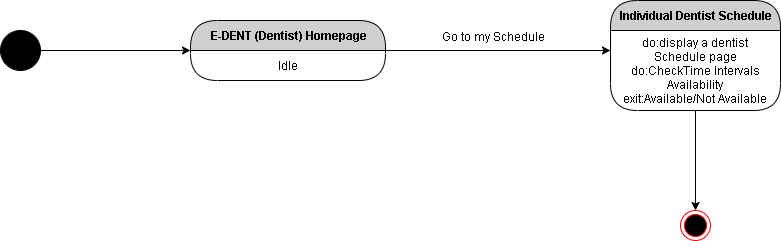

The diagram above was exported from draw.io. Its source (the exported page's mxGraphModel, read from the mxfile embedded in the PNG):
<mxGraphModel dx="1108" dy="510" grid="1" gridSize="10" guides="1" tooltips="1" connect="1" arrows="1" fold="1" page="1" pageScale="1" pageWidth="850" pageHeight="1100" math="0" shadow="0">
  <root>
    <mxCell id="U-hCpg0tzUQUUkxfja0p-0" />
    <mxCell id="U-hCpg0tzUQUUkxfja0p-1" parent="U-hCpg0tzUQUUkxfja0p-0" />
    <mxCell id="YxzeBS5vkA7lV6AcMirZ-12" style="edgeStyle=orthogonalEdgeStyle;rounded=0;orthogonalLoop=1;jettySize=auto;html=1;exitX=1;exitY=0.5;exitDx=0;exitDy=0;entryX=0;entryY=0;entryDx=0;entryDy=0;" edge="1" parent="U-hCpg0tzUQUUkxfja0p-1" source="YxzeBS5vkA7lV6AcMirZ-13" target="YxzeBS5vkA7lV6AcMirZ-16">
      <mxGeometry relative="1" as="geometry">
        <Array as="points">
          <mxPoint x="240" y="240" />
          <mxPoint x="240" y="240" />
        </Array>
      </mxGeometry>
    </mxCell>
    <mxCell id="YxzeBS5vkA7lV6AcMirZ-13" value="" style="ellipse;whiteSpace=wrap;html=1;aspect=fixed;fillColor=#000000;" vertex="1" parent="U-hCpg0tzUQUUkxfja0p-1">
      <mxGeometry x="60" y="220" width="40" height="40" as="geometry" />
    </mxCell>
    <mxCell id="YxzeBS5vkA7lV6AcMirZ-14" style="edgeStyle=orthogonalEdgeStyle;rounded=0;orthogonalLoop=1;jettySize=auto;html=1;exitX=1;exitY=0.5;exitDx=0;exitDy=0;entryX=0;entryY=0.25;entryDx=0;entryDy=0;" edge="1" parent="U-hCpg0tzUQUUkxfja0p-1" source="YxzeBS5vkA7lV6AcMirZ-15" target="YxzeBS5vkA7lV6AcMirZ-19">
      <mxGeometry relative="1" as="geometry">
        <Array as="points" />
        <mxPoint x="730" y="60" as="targetPoint" />
      </mxGeometry>
    </mxCell>
    <mxCell id="YxzeBS5vkA7lV6AcMirZ-15" value="E-DENT (Dentist) Homepage" style="swimlane;html=1;fontStyle=1;align=center;verticalAlign=middle;childLayout=stackLayout;horizontal=1;startSize=30;horizontalStack=0;resizeParent=0;resizeLast=1;container=0;fontColor=#000000;collapsible=0;rounded=1;arcSize=30;strokeColor=#000000;fillColor=#CFCFCF;swimlaneFillColor=#FFFFFF;dropTarget=0;" vertex="1" parent="U-hCpg0tzUQUUkxfja0p-1">
      <mxGeometry x="250" y="210" width="195" height="60" as="geometry" />
    </mxCell>
    <mxCell id="YxzeBS5vkA7lV6AcMirZ-16" value="Idle" style="text;html=1;strokeColor=none;fillColor=none;align=center;verticalAlign=middle;spacingLeft=4;spacingRight=4;whiteSpace=wrap;overflow=hidden;rotatable=0;fontColor=#000000;" vertex="1" parent="YxzeBS5vkA7lV6AcMirZ-15">
      <mxGeometry y="30" width="195" height="30" as="geometry" />
    </mxCell>
    <mxCell id="YxzeBS5vkA7lV6AcMirZ-17" value="Idle" style="text;html=1;strokeColor=none;fillColor=none;align=center;verticalAlign=middle;spacingLeft=4;spacingRight=4;whiteSpace=wrap;overflow=hidden;rotatable=0;fontColor=#000000;" vertex="1" parent="YxzeBS5vkA7lV6AcMirZ-15">
      <mxGeometry y="60" width="195" as="geometry" />
    </mxCell>
    <mxCell id="YxzeBS5vkA7lV6AcMirZ-18" value="Individual Dentist Schedule" style="swimlane;html=1;fontStyle=1;align=center;verticalAlign=middle;childLayout=stackLayout;horizontal=1;startSize=30;horizontalStack=0;resizeParent=0;resizeLast=1;container=0;fontColor=#000000;collapsible=0;rounded=1;arcSize=30;strokeColor=#000000;fillColor=#CFCFCF;swimlaneFillColor=#FFFFFF;dropTarget=0;" vertex="1" parent="U-hCpg0tzUQUUkxfja0p-1">
      <mxGeometry x="670" y="190" width="170" height="110" as="geometry" />
    </mxCell>
    <mxCell id="YxzeBS5vkA7lV6AcMirZ-19" value="do:display a dentist Schedule page&lt;br&gt;do:CheckTime Intervals Availability&lt;br&gt;exit:Available/Not Available" style="text;html=1;strokeColor=none;fillColor=none;align=center;verticalAlign=middle;spacingLeft=4;spacingRight=4;whiteSpace=wrap;overflow=hidden;rotatable=0;fontColor=#000000;" vertex="1" parent="YxzeBS5vkA7lV6AcMirZ-18">
      <mxGeometry y="30" width="170" height="80" as="geometry" />
    </mxCell>
    <mxCell id="YxzeBS5vkA7lV6AcMirZ-23" value="Go to my Schedule" style="text;html=1;align=center;verticalAlign=middle;resizable=0;points=[];autosize=1;" vertex="1" parent="U-hCpg0tzUQUUkxfja0p-1">
      <mxGeometry x="493" y="216" width="120" height="20" as="geometry" />
    </mxCell>
    <mxCell id="YxzeBS5vkA7lV6AcMirZ-25" value="" style="ellipse;html=1;shape=endState;fillColor=#000000;strokeColor=#ff0000;" vertex="1" parent="U-hCpg0tzUQUUkxfja0p-1">
      <mxGeometry x="740" y="400" width="30" height="30" as="geometry" />
    </mxCell>
    <mxCell id="YxzeBS5vkA7lV6AcMirZ-26" style="edgeStyle=orthogonalEdgeStyle;rounded=0;orthogonalLoop=1;jettySize=auto;html=1;exitX=0.5;exitY=1;exitDx=0;exitDy=0;entryX=0.5;entryY=0;entryDx=0;entryDy=0;" edge="1" parent="U-hCpg0tzUQUUkxfja0p-1" source="YxzeBS5vkA7lV6AcMirZ-19" target="YxzeBS5vkA7lV6AcMirZ-25">
      <mxGeometry relative="1" as="geometry" />
    </mxCell>
  </root>
</mxGraphModel>